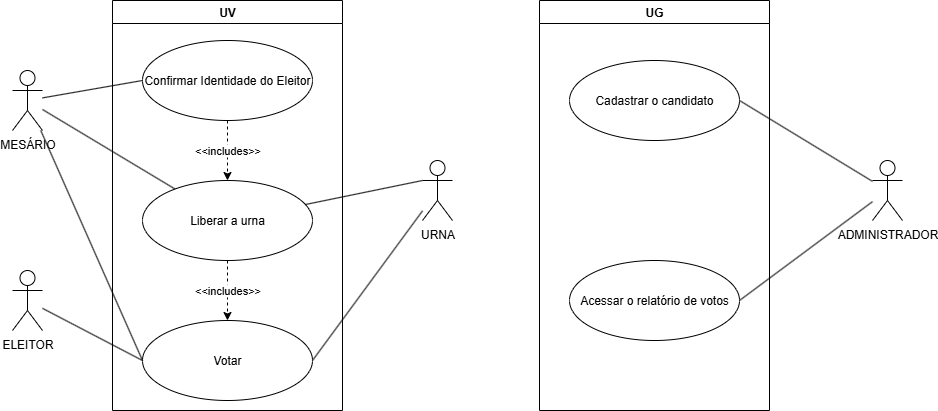

The diagram above was exported from draw.io. Its source (the exported page's mxGraphModel, read from the mxfile embedded in the PNG):
<mxGraphModel dx="1426" dy="777" grid="1" gridSize="10" guides="1" tooltips="1" connect="1" arrows="1" fold="1" page="1" pageScale="1" pageWidth="827" pageHeight="1169" math="0" shadow="0">
  <root>
    <mxCell id="0" />
    <mxCell id="1" parent="0" />
    <mxCell id="9-Me0tv9GD0jFBlvrSIe-1" value="UV" style="swimlane;whiteSpace=wrap;html=1;" vertex="1" parent="1">
      <mxGeometry x="170" y="170" width="230" height="410" as="geometry" />
    </mxCell>
    <mxCell id="9-Me0tv9GD0jFBlvrSIe-9" value="&amp;lt;&amp;lt;includes&amp;gt;&amp;gt;" style="edgeStyle=orthogonalEdgeStyle;rounded=0;orthogonalLoop=1;jettySize=auto;html=1;dashed=1;" edge="1" parent="9-Me0tv9GD0jFBlvrSIe-1" source="9-Me0tv9GD0jFBlvrSIe-7" target="9-Me0tv9GD0jFBlvrSIe-8">
      <mxGeometry relative="1" as="geometry">
        <mxPoint as="offset" />
      </mxGeometry>
    </mxCell>
    <mxCell id="9-Me0tv9GD0jFBlvrSIe-7" value="Liberar a urna" style="ellipse;whiteSpace=wrap;html=1;" vertex="1" parent="9-Me0tv9GD0jFBlvrSIe-1">
      <mxGeometry x="30" y="180" width="170" height="80" as="geometry" />
    </mxCell>
    <mxCell id="9-Me0tv9GD0jFBlvrSIe-8" value="Votar" style="ellipse;whiteSpace=wrap;html=1;" vertex="1" parent="9-Me0tv9GD0jFBlvrSIe-1">
      <mxGeometry x="30" y="320" width="170" height="80" as="geometry" />
    </mxCell>
    <mxCell id="9-Me0tv9GD0jFBlvrSIe-21" value="&amp;lt;&amp;lt;includes&amp;gt;&amp;gt;" style="edgeStyle=orthogonalEdgeStyle;rounded=0;orthogonalLoop=1;jettySize=auto;html=1;entryX=0.5;entryY=0;entryDx=0;entryDy=0;dashed=1;" edge="1" parent="9-Me0tv9GD0jFBlvrSIe-1" source="9-Me0tv9GD0jFBlvrSIe-18" target="9-Me0tv9GD0jFBlvrSIe-7">
      <mxGeometry relative="1" as="geometry" />
    </mxCell>
    <mxCell id="9-Me0tv9GD0jFBlvrSIe-18" value="Confirmar Identidade do Eleitor" style="ellipse;whiteSpace=wrap;html=1;" vertex="1" parent="9-Me0tv9GD0jFBlvrSIe-1">
      <mxGeometry x="30" y="40" width="170" height="80" as="geometry" />
    </mxCell>
    <mxCell id="9-Me0tv9GD0jFBlvrSIe-2" value="UG" style="swimlane;whiteSpace=wrap;html=1;" vertex="1" parent="1">
      <mxGeometry x="597" y="170" width="230" height="410" as="geometry" />
    </mxCell>
    <mxCell id="9-Me0tv9GD0jFBlvrSIe-14" value="Cadastrar o candidato" style="ellipse;whiteSpace=wrap;html=1;" vertex="1" parent="9-Me0tv9GD0jFBlvrSIe-2">
      <mxGeometry x="30" y="60" width="170" height="80" as="geometry" />
    </mxCell>
    <mxCell id="9-Me0tv9GD0jFBlvrSIe-15" value="Acessar o relatório de votos" style="ellipse;whiteSpace=wrap;html=1;" vertex="1" parent="9-Me0tv9GD0jFBlvrSIe-2">
      <mxGeometry x="30" y="260" width="170" height="80" as="geometry" />
    </mxCell>
    <mxCell id="9-Me0tv9GD0jFBlvrSIe-16" style="rounded=0;orthogonalLoop=1;jettySize=auto;html=1;entryX=1;entryY=0.5;entryDx=0;entryDy=0;endArrow=none;endFill=0;" edge="1" parent="1" source="9-Me0tv9GD0jFBlvrSIe-3" target="9-Me0tv9GD0jFBlvrSIe-14">
      <mxGeometry relative="1" as="geometry" />
    </mxCell>
    <mxCell id="9-Me0tv9GD0jFBlvrSIe-17" style="rounded=0;orthogonalLoop=1;jettySize=auto;html=1;entryX=1;entryY=0.5;entryDx=0;entryDy=0;endArrow=none;endFill=0;" edge="1" parent="1" source="9-Me0tv9GD0jFBlvrSIe-3" target="9-Me0tv9GD0jFBlvrSIe-15">
      <mxGeometry relative="1" as="geometry" />
    </mxCell>
    <mxCell id="9-Me0tv9GD0jFBlvrSIe-3" value="ADMINISTRADOR&lt;span style=&quot;color: rgba(0, 0, 0, 0); font-family: monospace; font-size: 0px; text-align: start;&quot;&gt;%3CmxGraphModel%3E%3Croot%3E%3CmxCell%20id%3D%220%22%2F%3E%3CmxCell%20id%3D%221%22%20parent%3D%220%22%2F%3E%3CmxCell%20id%3D%222%22%20value%3D%22Actor%22%20style%3D%22shape%3DumlActor%3BverticalLabelPosition%3Dbottom%3BverticalAlign%3Dtop%3Bhtml%3D1%3BoutlineConnect%3D0%3B%22%20vertex%3D%221%22%20parent%3D%221%22%3E%3CmxGeometry%20x%3D%22930%22%20y%3D%22330%22%20width%3D%2230%22%20height%3D%2260%22%20as%3D%22geometry%22%2F%3E%3C%2FmxCell%3E%3C%2Froot%3E%3C%2FmxGraphModel%3E&lt;/span&gt;" style="shape=umlActor;verticalLabelPosition=bottom;verticalAlign=top;html=1;outlineConnect=0;" vertex="1" parent="1">
      <mxGeometry x="930" y="330" width="30" height="60" as="geometry" />
    </mxCell>
    <mxCell id="9-Me0tv9GD0jFBlvrSIe-10" style="rounded=0;orthogonalLoop=1;jettySize=auto;html=1;endArrow=none;endFill=0;" edge="1" parent="1" source="9-Me0tv9GD0jFBlvrSIe-4" target="9-Me0tv9GD0jFBlvrSIe-7">
      <mxGeometry relative="1" as="geometry" />
    </mxCell>
    <mxCell id="9-Me0tv9GD0jFBlvrSIe-12" style="rounded=0;orthogonalLoop=1;jettySize=auto;html=1;entryX=0;entryY=0.5;entryDx=0;entryDy=0;endArrow=none;endFill=0;" edge="1" parent="1" source="9-Me0tv9GD0jFBlvrSIe-4" target="9-Me0tv9GD0jFBlvrSIe-8">
      <mxGeometry relative="1" as="geometry" />
    </mxCell>
    <mxCell id="9-Me0tv9GD0jFBlvrSIe-20" style="rounded=0;orthogonalLoop=1;jettySize=auto;html=1;entryX=0;entryY=0.5;entryDx=0;entryDy=0;endArrow=none;endFill=0;" edge="1" parent="1" source="9-Me0tv9GD0jFBlvrSIe-4" target="9-Me0tv9GD0jFBlvrSIe-18">
      <mxGeometry relative="1" as="geometry" />
    </mxCell>
    <mxCell id="9-Me0tv9GD0jFBlvrSIe-4" value="MESÁRIO" style="shape=umlActor;verticalLabelPosition=bottom;verticalAlign=top;html=1;outlineConnect=0;" vertex="1" parent="1">
      <mxGeometry x="70" y="240" width="30" height="60" as="geometry" />
    </mxCell>
    <mxCell id="9-Me0tv9GD0jFBlvrSIe-11" style="rounded=0;orthogonalLoop=1;jettySize=auto;html=1;entryX=0;entryY=0.5;entryDx=0;entryDy=0;endArrow=none;endFill=0;" edge="1" parent="1" source="9-Me0tv9GD0jFBlvrSIe-5" target="9-Me0tv9GD0jFBlvrSIe-8">
      <mxGeometry relative="1" as="geometry" />
    </mxCell>
    <mxCell id="9-Me0tv9GD0jFBlvrSIe-5" value="ELEITOR" style="shape=umlActor;verticalLabelPosition=bottom;verticalAlign=top;html=1;outlineConnect=0;" vertex="1" parent="1">
      <mxGeometry x="70" y="440" width="30" height="60" as="geometry" />
    </mxCell>
    <mxCell id="9-Me0tv9GD0jFBlvrSIe-13" style="rounded=0;orthogonalLoop=1;jettySize=auto;html=1;entryX=1;entryY=0.5;entryDx=0;entryDy=0;endArrow=none;endFill=0;" edge="1" parent="1" source="9-Me0tv9GD0jFBlvrSIe-6" target="9-Me0tv9GD0jFBlvrSIe-8">
      <mxGeometry relative="1" as="geometry" />
    </mxCell>
    <mxCell id="9-Me0tv9GD0jFBlvrSIe-6" value="URNA" style="shape=umlActor;verticalLabelPosition=bottom;verticalAlign=top;html=1;outlineConnect=0;" vertex="1" parent="1">
      <mxGeometry x="480" y="330" width="30" height="60" as="geometry" />
    </mxCell>
    <mxCell id="9-Me0tv9GD0jFBlvrSIe-22" style="rounded=0;orthogonalLoop=1;jettySize=auto;html=1;entryX=0;entryY=0.3333333333333333;entryDx=0;entryDy=0;entryPerimeter=0;endArrow=none;endFill=0;" edge="1" parent="1" source="9-Me0tv9GD0jFBlvrSIe-7" target="9-Me0tv9GD0jFBlvrSIe-6">
      <mxGeometry relative="1" as="geometry" />
    </mxCell>
  </root>
</mxGraphModel>